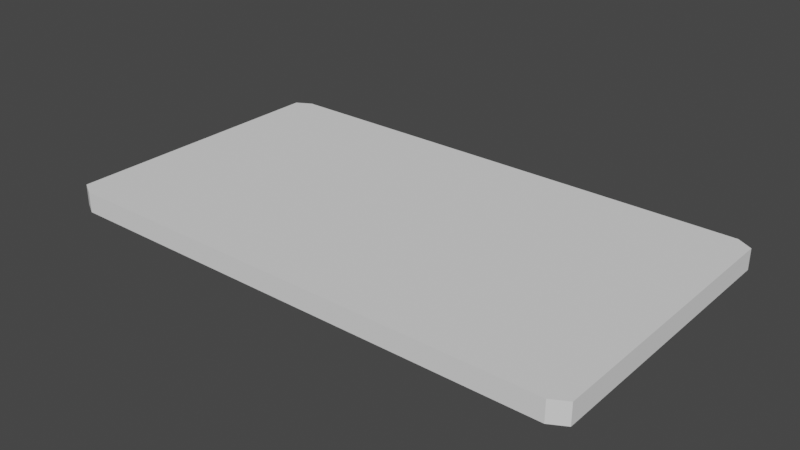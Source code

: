 # Source: Cart_o.blend  (saved by Blender 3.5.10; exported with 4.5.12 LTS)
import bpy
from mathutils import Matrix  # noqa: F401  (used for matrix-valued properties, if any)

bpy.ops.wm.read_factory_settings(use_empty=True)
scene = bpy.context.scene
scene.name = 'Scene'

# ---- collections
col_collection = bpy.data.collections.new('Collection'); scene.collection.children.link(col_collection)

# ---- world
world_world = bpy.data.worlds.new('World'); scene.world = world_world
world_world.use_nodes = True; world_world.node_tree.nodes.clear()
_N = world_world.node_tree.nodes; _L = world_world.node_tree.links
n0 = _N.new('ShaderNodeOutputWorld'); n0.name = 'World Output'; n0.location = (300, 300)
n1 = _N.new('ShaderNodeBackground'); n1.name = 'Background'; n1.location = (10, 300)
n1.inputs[0].default_value = (0.05088, 0.05088, 0.05088, 1.0)
_L.new(n1.outputs[0], n0.inputs[0])
n0.is_active_output = True
world_world.color = (0.05088, 0.05088, 0.05088)
world_world.use_sun_shadow = False
world_world.sun_shadow_jitter_overblur = 0.0

# ---- meshes
me_plane = bpy.data.meshes.new('Plane')
me_plane.from_pydata([(-1.0, 0.0, 0.0), (1.0, 0.0, 0.0), (-1.0, -0.5, 0.0), (1.0, -0.5, 0.0), (1.0, 0.5, 0.0), (-1.0, 0.5, 0.0), (-1.0, 0.0, 0.07189), (1.0, 0.0, 0.07189), (-1.0, -0.5, 0.07189), (1.0, -0.5, 0.07189), (1.0, 0.5, 0.07189), (-1.0, 0.5, 0.07189), (-0.9414, -1.0, 0.0), (-1.0, -0.9414, 0.0), (1.0, -0.9414, 0.0), (0.9414, -1.0, 0.0), (-1.0, 0.9414, 0.0), (-0.9414, 1.0, 0.0), (0.9414, 1.0, 0.0), (1.0, 0.9414, 0.0), (-1.0, -0.9414, 0.07189), (-0.9414, -1.0, 0.07189), (0.9414, -1.0, 0.07189), (1.0, -0.9414, 0.07189), (-0.9414, 1.0, 0.07189), (-1.0, 0.9414, 0.07189), (1.0, 0.9414, 0.07189), (0.9414, 1.0, 0.07189)], [], [(16, 5, 11, 25), (2, 0, 1, 3), (12, 15, 22, 21), (0, 5, 4, 1), (8, 9, 7, 6), (11, 10, 26, 27, 24, 25), (6, 7, 10, 11), (20, 21, 22, 23, 9, 8), (5, 16, 17, 18, 19, 4), (1, 4, 10, 7), (12, 13, 2, 3, 14, 15), (0, 2, 8, 6), (5, 0, 6, 11), (4, 19, 26, 10), (14, 3, 9, 23), (18, 17, 24, 27), (3, 1, 7, 9), (18, 27, 26, 19), (16, 25, 24, 17), (12, 21, 20, 13), (14, 23, 22, 15), (2, 13, 20, 8)])
_uv = me_plane.uv_layers.new(name='UVMap')
_uv.uv.foreach_set('vector', [0.0, 0.9707, 0.0, 0.75, 0.0, 0.75, 0.0, 0.9707, 0.0, 0.25, 0.0, 0.5, 1.0, 0.5, 1.0, 0.25, 0.0293, 0.0, 0.9707, 0.0, 0.9707, 0.0, 0.0293, 0.0, 0.0, 0.5, 0.0, 0.75, 1.0, 0.75, 1.0, 0.5, 0.0, 0.25, 1.0, 0.25, 1.0, 0.5, 0.0, 0.5, 0.0, 0.75, 1.0, 0.75, 1.0, 0.9707, 0.9707, 1.0, 0.0293, 1.0, 0.0, 0.9707, 0.0, 0.5, 1.0, 0.5, 1.0, 0.75, 0.0, 0.75, 0.0, 0.0293, 0.0293, 0.0, 0.9707, 0.0, 1.0, 0.0293, 1.0, 0.25, 0.0, 0.25, 0.0, 0.75, 0.0, 0.9707, 0.0293, 1.0, 0.9707, 1.0, 1.0, 0.9707, 1.0, 0.75, 1.0, 0.5, 1.0, 0.75, 1.0, 0.75, 1.0, 0.5, 0.0293, 0.0, 0.0, 0.0293, 0.0, 0.25, 1.0, 0.25, 1.0, 0.0293, 0.9707, 0.0, 0.0, 0.5, 0.0, 0.25, 0.0, 0.25, 0.0, 0.5, 0.0, 0.75, 0.0, 0.5, 0.0, 0.5, 0.0, 0.75, 1.0, 0.75, 1.0, 0.9707, 1.0, 0.9707, 1.0, 0.75, 1.0, 0.0293, 1.0, 0.25, 1.0, 0.25, 1.0, 0.0293, 0.9707, 1.0, 0.0293, 1.0, 0.0293, 1.0, 0.9707, 1.0, 1.0, 0.25, 1.0, 0.5, 1.0, 0.5, 1.0, 0.25, 0.9707, 1.0, 0.9707, 1.0, 1.0, 0.9707, 1.0, 0.9707, 0.0, 0.9707, 0.0, 0.9707, 0.0293, 1.0, 0.0293, 1.0, 0.0293, 0.0, 0.0293, 0.0, 0.0, 0.0293, 0.0, 0.0293, 1.0, 0.0293, 1.0, 0.0293, 0.9707, 0.0, 0.9707, 0.0, 0.0, 0.25, 0.0, 0.0293, 0.0, 0.0293, 0.0, 0.25])
me_plane.update()

# ---- objects
ob_plane = bpy.data.objects.new('Plane', me_plane)

# ---- transforms, parenting, visibility, modifiers, constraints
ob_plane.location = (0.0, 0.0, 0.0)
ob_plane.scale = (0.9278, 0.5174, 1.0)

# ---- collection membership
col_collection.objects.link(ob_plane)

# ---- scene / render settings (as saved in the file)
scene.frame_start = 1; scene.frame_end = 250; scene.frame_set(1)
scene.render.engine = 'BLENDER_EEVEE_NEXT'
scene.cycles.sampling_pattern = 'TABULATED_SOBOL'
scene.view_settings.view_transform = 'Filmic'
bpy.context.view_layer.update()

# ---- added for rendering (the .blend has no active camera and no usable light): camera, sun
cam_auto = bpy.data.cameras.new('AutoCamera')
cam_auto.lens = 50.0
cam_auto.sensor_width = 36.0
cam_auto.clip_end = 1000.0
ob_auto_camera = bpy.data.objects.new('AutoCamera', cam_auto)
scene.collection.objects.link(ob_auto_camera)
ob_auto_camera.location = (1.96688, -2.36025, 1.60945)
ob_auto_camera.rotation_euler = (1.09748, -7.21219e-08, 0.694738)
scene.camera = ob_auto_camera
light_auto_sun = bpy.data.lights.new('AutoSun', 'SUN')
light_auto_sun.energy = 3.0
light_auto_sun.angle = 0.0523599
ob_auto_sun = bpy.data.objects.new('AutoSun', light_auto_sun)
scene.collection.objects.link(ob_auto_sun)
ob_auto_sun.rotation_euler = (0.872665, 0.174533, 0.523599)
bpy.context.view_layer.update()
